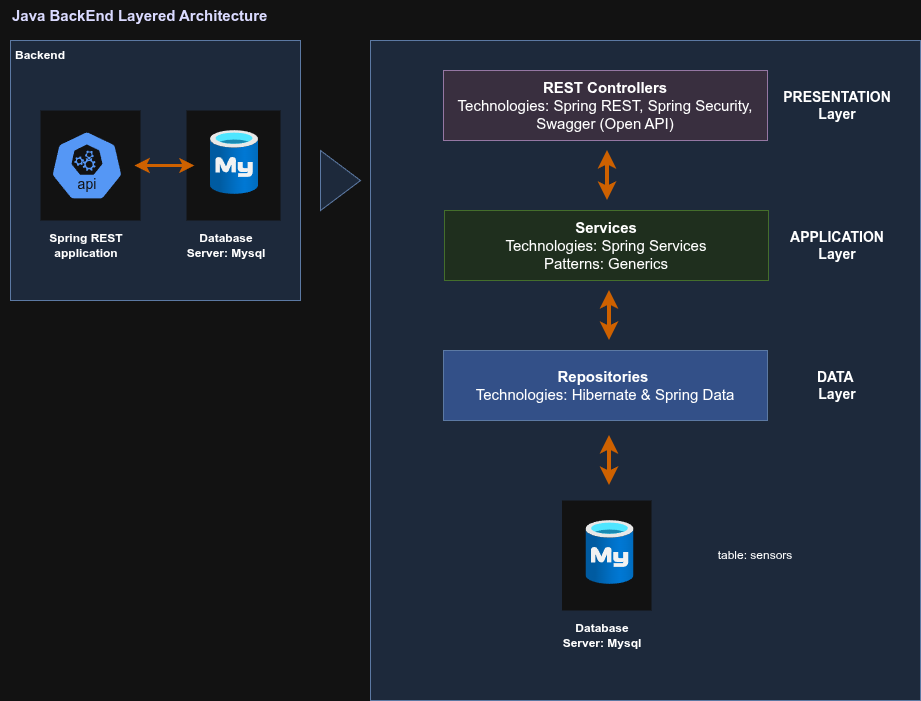

The diagram above was exported from draw.io. Its source (the exported page's mxGraphModel, read from the mxfile embedded in the PNG):
<mxGraphModel dx="1426" dy="791" grid="1" gridSize="10" guides="1" tooltips="1" connect="1" arrows="1" fold="1" page="1" pageScale="1" pageWidth="850" pageHeight="1100" math="0" shadow="0">
  <root>
    <mxCell id="p_EAjzRzNtd08foyqjhi-0" />
    <mxCell id="p_EAjzRzNtd08foyqjhi-1" parent="p_EAjzRzNtd08foyqjhi-0" />
    <mxCell id="p_EAjzRzNtd08foyqjhi-9" value="" style="rounded=0;whiteSpace=wrap;html=1;fillColor=#dae8fc;strokeColor=#6c8ebf;" parent="p_EAjzRzNtd08foyqjhi-1" vertex="1">
      <mxGeometry x="40" y="140" width="290" height="260" as="geometry" />
    </mxCell>
    <mxCell id="p_EAjzRzNtd08foyqjhi-10" value="&lt;b&gt;Java BackEnd Layered Architecture&lt;/b&gt;" style="text;html=1;align=left;verticalAlign=middle;whiteSpace=wrap;rounded=0;fontColor=#000099;fontSize=15;" parent="p_EAjzRzNtd08foyqjhi-1" vertex="1">
      <mxGeometry x="40" y="100" width="280" height="30" as="geometry" />
    </mxCell>
    <mxCell id="p_EAjzRzNtd08foyqjhi-11" value="" style="rounded=0;whiteSpace=wrap;html=1;strokeColor=none;" parent="p_EAjzRzNtd08foyqjhi-1" vertex="1">
      <mxGeometry x="216" y="210" width="94" height="110" as="geometry" />
    </mxCell>
    <mxCell id="p_EAjzRzNtd08foyqjhi-12" value="" style="image;aspect=fixed;html=1;points=[];align=center;fontSize=12;image=img/lib/azure2/databases/Azure_Database_MySQL_Server.svg;" parent="p_EAjzRzNtd08foyqjhi-1" vertex="1">
      <mxGeometry x="240" y="230" width="48" height="64" as="geometry" />
    </mxCell>
    <mxCell id="p_EAjzRzNtd08foyqjhi-13" value="" style="rounded=0;whiteSpace=wrap;html=1;strokeColor=none;" parent="p_EAjzRzNtd08foyqjhi-1" vertex="1">
      <mxGeometry x="70" y="210" width="100" height="110" as="geometry" />
    </mxCell>
    <mxCell id="p_EAjzRzNtd08foyqjhi-14" value="" style="aspect=fixed;sketch=0;html=1;dashed=0;whitespace=wrap;verticalLabelPosition=bottom;verticalAlign=top;fillColor=#2875E2;strokeColor=#ffffff;points=[[0.005,0.63,0],[0.1,0.2,0],[0.9,0.2,0],[0.5,0,0],[0.995,0.63,0],[0.72,0.99,0],[0.5,1,0],[0.28,0.99,0]];shape=mxgraph.kubernetes.icon2;kubernetesLabel=1;prIcon=api" parent="p_EAjzRzNtd08foyqjhi-1" vertex="1">
      <mxGeometry x="80" y="230" width="72.92" height="70" as="geometry" />
    </mxCell>
    <mxCell id="p_EAjzRzNtd08foyqjhi-15" value="&lt;b&gt;Backend&lt;/b&gt;" style="text;html=1;align=center;verticalAlign=middle;whiteSpace=wrap;rounded=0;" parent="p_EAjzRzNtd08foyqjhi-1" vertex="1">
      <mxGeometry x="30" y="140" width="80" height="30" as="geometry" />
    </mxCell>
    <mxCell id="p_EAjzRzNtd08foyqjhi-18" value="" style="endArrow=classic;startArrow=classic;html=1;rounded=0;fillColor=#fa6800;strokeColor=#FF8000;strokeWidth=3;" parent="p_EAjzRzNtd08foyqjhi-1" edge="1">
      <mxGeometry width="50" height="50" relative="1" as="geometry">
        <mxPoint x="164" y="265" as="sourcePoint" />
        <mxPoint x="224" y="265" as="targetPoint" />
        <Array as="points">
          <mxPoint x="164" y="265" />
        </Array>
      </mxGeometry>
    </mxCell>
    <mxCell id="p_EAjzRzNtd08foyqjhi-19" value="&lt;b&gt;Spring REST application&lt;/b&gt;" style="text;html=1;align=center;verticalAlign=middle;whiteSpace=wrap;rounded=0;" parent="p_EAjzRzNtd08foyqjhi-1" vertex="1">
      <mxGeometry x="76.46000000000004" y="330" width="80" height="30" as="geometry" />
    </mxCell>
    <mxCell id="p_EAjzRzNtd08foyqjhi-20" value="&lt;b&gt;Database Server: Mysql&lt;/b&gt;" style="text;html=1;align=center;verticalAlign=middle;whiteSpace=wrap;rounded=0;" parent="p_EAjzRzNtd08foyqjhi-1" vertex="1">
      <mxGeometry x="209" y="330" width="94" height="30" as="geometry" />
    </mxCell>
    <mxCell id="44dV4k-_tIYpttPqSEbv-1" value="" style="rounded=0;whiteSpace=wrap;html=1;fillColor=#dae8fc;strokeColor=#6c8ebf;" parent="p_EAjzRzNtd08foyqjhi-1" vertex="1">
      <mxGeometry x="400" y="140" width="550" height="660" as="geometry" />
    </mxCell>
    <mxCell id="44dV4k-_tIYpttPqSEbv-5" value="" style="rounded=0;whiteSpace=wrap;html=1;strokeColor=none;" parent="p_EAjzRzNtd08foyqjhi-1" vertex="1">
      <mxGeometry x="591.5" y="600" width="89.5" height="110" as="geometry" />
    </mxCell>
    <mxCell id="44dV4k-_tIYpttPqSEbv-6" value="" style="image;aspect=fixed;html=1;points=[];align=center;fontSize=12;image=img/lib/azure2/databases/Azure_Database_MySQL_Server.svg;" parent="p_EAjzRzNtd08foyqjhi-1" vertex="1">
      <mxGeometry x="615.5" y="620" width="48" height="64" as="geometry" />
    </mxCell>
    <mxCell id="44dV4k-_tIYpttPqSEbv-7" value="&lt;b&gt;Database Server: Mysql&lt;/b&gt;" style="text;html=1;align=center;verticalAlign=middle;whiteSpace=wrap;rounded=0;" parent="p_EAjzRzNtd08foyqjhi-1" vertex="1">
      <mxGeometry x="584.5" y="720" width="94" height="30" as="geometry" />
    </mxCell>
    <mxCell id="OpbPcHr9xVjr40QEJAEz-0" value="&lt;b&gt;&lt;font style=&quot;font-size: 15px;&quot;&gt;Repositories&amp;nbsp;&lt;br&gt;&lt;/font&gt;&lt;/b&gt;&lt;div&gt;&lt;font style=&quot;font-size: 15px;&quot;&gt;&lt;span style=&quot;background-color: transparent; color: light-dark(rgb(0, 0, 0), rgb(255, 255, 255));&quot;&gt;Technologies&lt;/span&gt;: Hibernate &amp;amp; Spring Data&lt;/font&gt;&lt;/div&gt;" style="rounded=0;whiteSpace=wrap;html=1;strokeColor=#6c8ebf;fillColor=#9ABBFC;" parent="p_EAjzRzNtd08foyqjhi-1" vertex="1">
      <mxGeometry x="473" y="450" width="324" height="70" as="geometry" />
    </mxCell>
    <mxCell id="OpbPcHr9xVjr40QEJAEz-1" value="&lt;font style=&quot;font-size: 15px;&quot;&gt;&lt;b&gt;Services &lt;br&gt;&lt;/b&gt;Technologies: Spring Services&lt;/font&gt;&lt;div&gt;&lt;font style=&quot;font-size: 15px;&quot;&gt;Patterns: Generics&lt;/font&gt;&lt;/div&gt;" style="rounded=0;whiteSpace=wrap;html=1;strokeColor=#82b366;fillColor=#d5e8d4;" parent="p_EAjzRzNtd08foyqjhi-1" vertex="1">
      <mxGeometry x="474" y="310" width="324" height="70" as="geometry" />
    </mxCell>
    <mxCell id="OpbPcHr9xVjr40QEJAEz-2" value="&lt;b&gt;&lt;font style=&quot;font-size: 15px;&quot;&gt;REST Controllers&lt;/font&gt;&lt;/b&gt;&lt;div&gt;&lt;span style=&quot;font-size: 15px;&quot;&gt;Technologies: Spring REST, Spring Security, Swagger (Open API)&lt;/span&gt;&lt;/div&gt;" style="rounded=0;whiteSpace=wrap;html=1;strokeColor=#9673a6;fillColor=#e1d5e7;" parent="p_EAjzRzNtd08foyqjhi-1" vertex="1">
      <mxGeometry x="473" y="170" width="324" height="70" as="geometry" />
    </mxCell>
    <mxCell id="OpbPcHr9xVjr40QEJAEz-3" value="" style="endArrow=classic;startArrow=classic;html=1;rounded=0;fillColor=#fa6800;strokeColor=#FF8000;strokeWidth=4;" parent="p_EAjzRzNtd08foyqjhi-1" edge="1">
      <mxGeometry width="50" height="50" relative="1" as="geometry">
        <mxPoint x="639" y="535" as="sourcePoint" />
        <mxPoint x="639" y="585" as="targetPoint" />
        <Array as="points">
          <mxPoint x="639" y="535" />
        </Array>
      </mxGeometry>
    </mxCell>
    <mxCell id="OpbPcHr9xVjr40QEJAEz-4" value="" style="endArrow=classic;startArrow=classic;html=1;rounded=0;fillColor=#fa6800;strokeColor=#FF8000;strokeWidth=4;" parent="p_EAjzRzNtd08foyqjhi-1" edge="1">
      <mxGeometry width="50" height="50" relative="1" as="geometry">
        <mxPoint x="639" y="390" as="sourcePoint" />
        <mxPoint x="639" y="440" as="targetPoint" />
        <Array as="points">
          <mxPoint x="639" y="390" />
        </Array>
      </mxGeometry>
    </mxCell>
    <mxCell id="OpbPcHr9xVjr40QEJAEz-6" value="" style="endArrow=classic;startArrow=classic;html=1;rounded=0;fillColor=#fa6800;strokeColor=#FF8000;strokeWidth=4;" parent="p_EAjzRzNtd08foyqjhi-1" edge="1">
      <mxGeometry width="50" height="50" relative="1" as="geometry">
        <mxPoint x="637" y="250" as="sourcePoint" />
        <mxPoint x="637" y="300" as="targetPoint" />
        <Array as="points">
          <mxPoint x="637" y="250" />
        </Array>
      </mxGeometry>
    </mxCell>
    <mxCell id="OpbPcHr9xVjr40QEJAEz-8" value="" style="triangle;whiteSpace=wrap;html=1;fillColor=#dae8fc;strokeColor=#6c8ebf;" parent="p_EAjzRzNtd08foyqjhi-1" vertex="1">
      <mxGeometry x="350" y="250" width="40" height="60" as="geometry" />
    </mxCell>
    <mxCell id="OpbPcHr9xVjr40QEJAEz-9" value="&lt;b&gt;DATA&amp;nbsp;&lt;/b&gt;&lt;div&gt;&lt;b&gt;Layer&lt;/b&gt;&lt;/div&gt;" style="text;html=1;align=center;verticalAlign=middle;whiteSpace=wrap;rounded=0;fontSize=14;" parent="p_EAjzRzNtd08foyqjhi-1" vertex="1">
      <mxGeometry x="820" y="470" width="94" height="30" as="geometry" />
    </mxCell>
    <mxCell id="OpbPcHr9xVjr40QEJAEz-10" value="&lt;b&gt;APPLICATION&lt;br&gt;Layer&lt;/b&gt;" style="text;html=1;align=center;verticalAlign=middle;whiteSpace=wrap;rounded=0;fontSize=14;" parent="p_EAjzRzNtd08foyqjhi-1" vertex="1">
      <mxGeometry x="820" y="330" width="94" height="30" as="geometry" />
    </mxCell>
    <mxCell id="OpbPcHr9xVjr40QEJAEz-12" value="&lt;b&gt;PRESENTATION&lt;br&gt;Layer&lt;/b&gt;" style="text;html=1;align=center;verticalAlign=middle;whiteSpace=wrap;rounded=0;fontSize=14;" parent="p_EAjzRzNtd08foyqjhi-1" vertex="1">
      <mxGeometry x="820" y="190" width="94" height="30" as="geometry" />
    </mxCell>
    <mxCell id="NVgKUHkVPpx69RFr4xic-0" value="table: sensors" style="text;html=1;whiteSpace=wrap;strokeColor=none;fillColor=none;align=center;verticalAlign=middle;rounded=0;" parent="p_EAjzRzNtd08foyqjhi-1" vertex="1">
      <mxGeometry x="730" y="640" width="110" height="30" as="geometry" />
    </mxCell>
  </root>
</mxGraphModel>